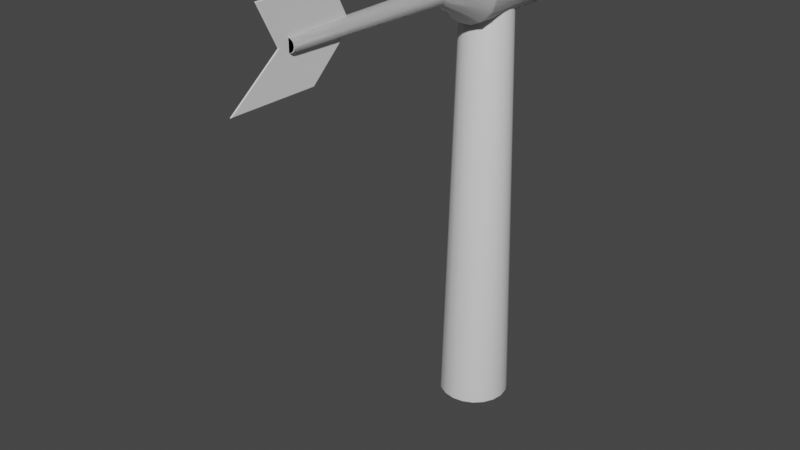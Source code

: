 # Source: wind_turbine.blend  (saved by Blender 2.93.20; exported with 4.5.12 LTS)
import bpy
from mathutils import Matrix  # noqa: F401  (used for matrix-valued properties, if any)

bpy.ops.wm.read_factory_settings(use_empty=True)
scene = bpy.context.scene
scene.name = 'Scene'

# ---- materials (node trees are filled in below, after node groups)
mat_material = bpy.data.materials.new('Material')
mat_material.use_transparent_shadow = False
mat_fin = bpy.data.materials.new('Fin')
mat_fin.use_transparent_shadow = False

# ---- material node trees
mat_material.use_nodes = True; mat_material.node_tree.nodes.clear()
_N = mat_material.node_tree.nodes; _L = mat_material.node_tree.links
n0 = _N.new('ShaderNodeBsdfPrincipled'); n0.name = 'Principled BSDF'; n0.location = (10, 300)
n0.distribution = 'GGX'
n0.subsurface_method = 'BURLEY'
n0.inputs[3].default_value = 1.45
n0.inputs[27].default_value = (0.0, 0.0, 0.0, 1.0)
n0.inputs[28].default_value = 1.0
n1 = _N.new('ShaderNodeOutputMaterial'); n1.name = 'Material Output'; n1.location = (300, 300)
_L.new(n0.outputs[0], n1.inputs[0])
n1.is_active_output = True
mat_fin.use_nodes = True; mat_fin.node_tree.nodes.clear()
_N = mat_fin.node_tree.nodes; _L = mat_fin.node_tree.links
n0 = _N.new('ShaderNodeBsdfPrincipled'); n0.name = 'Principled BSDF'; n0.location = (10, 300)
n0.distribution = 'GGX'
n0.subsurface_method = 'BURLEY'
n0.inputs[3].default_value = 1.45
n0.inputs[27].default_value = (0.0, 0.0, 0.0, 1.0)
n0.inputs[28].default_value = 1.0
n1 = _N.new('ShaderNodeOutputMaterial'); n1.name = 'Material Output'; n1.location = (300, 300)
_L.new(n0.outputs[0], n1.inputs[0])
n1.is_active_output = True

# ---- world
world_world = bpy.data.worlds.new('World'); scene.world = world_world
world_world.use_nodes = True; world_world.node_tree.nodes.clear()
_N = world_world.node_tree.nodes; _L = world_world.node_tree.links
n0 = _N.new('ShaderNodeOutputWorld'); n0.name = 'World Output'; n0.location = (300, 300)
n1 = _N.new('ShaderNodeBackground'); n1.name = 'Background'; n1.location = (10, 300)
n1.inputs[0].default_value = (0.05088, 0.05088, 0.05088, 1.0)
_L.new(n1.outputs[0], n0.inputs[0])
n0.is_active_output = True
world_world.color = (0.05088, 0.05088, 0.05088)
world_world.use_sun_shadow = False
world_world.sun_shadow_jitter_overblur = 0.0

# ---- meshes
me_cylinder = bpy.data.meshes.new('Cylinder')
me_cylinder.from_pydata([(-4.216e-09, 0.2569, -1.5), (-7.621e-09, 0.1821, 1.5), (0.07938, 0.2443, -1.5), (0.05626, 0.1732, 1.5), (0.151, 0.2078, -1.5), (0.107, 0.1473, 1.5), (0.2078, 0.151, -1.5), (0.1473, 0.107, 1.5), (0.2443, 0.07938, -1.5), (0.1732, 0.05626, 1.5), (0.2569, -1.1e-08, -1.5), (0.1821, -9.961e-09, 1.5), (0.2443, -0.07938, -1.5), (0.1732, -0.05626, 1.5), (0.2078, -0.151, -1.5), (0.1473, -0.107, 1.5), (0.151, -0.2078, -1.5), (0.107, -0.1473, 1.5), (0.07938, -0.2443, -1.5), (0.05626, -0.1732, 1.5), (-2.667e-08, -0.2569, -1.5), (-2.354e-08, -0.1821, 1.5), (-0.07938, -0.2443, -1.5), (-0.05626, -0.1732, 1.5), (-0.151, -0.2078, -1.5), (-0.107, -0.1473, 1.5), (-0.2078, -0.151, -1.5), (-0.1473, -0.107, 1.5), (-0.2443, -0.07938, -1.5), (-0.1732, -0.05626, 1.5), (-0.2569, 3.295e-09, -1.5), (-0.1821, 1.68e-10, 1.5), (-0.2443, 0.07938, -1.5), (-0.1732, 0.05626, 1.5), (-0.2078, 0.151, -1.5), (-0.1473, 0.107, 1.5), (-0.151, 0.2078, -1.5), (-0.107, 0.1473, 1.5), (-0.07938, 0.2443, -1.5), (-0.05626, 0.1732, 1.5)], [], [(0, 1, 3, 2), (2, 3, 5, 4), (4, 5, 7, 6), (6, 7, 9, 8), (8, 9, 11, 10), (10, 11, 13, 12), (12, 13, 15, 14), (14, 15, 17, 16), (16, 17, 19, 18), (18, 19, 21, 20), (20, 21, 23, 22), (22, 23, 25, 24), (24, 25, 27, 26), (26, 27, 29, 28), (28, 29, 31, 30), (30, 31, 33, 32), (32, 33, 35, 34), (34, 35, 37, 36), (3, 1, 39, 37, 35, 33, 31, 29, 27, 25, 23, 21, 19, 17, 15, 13, 11, 9, 7, 5), (36, 37, 39, 38), (38, 39, 1, 0), (0, 2, 4, 6, 8, 10, 12, 14, 16, 18, 20, 22, 24, 26, 28, 30, 32, 34, 36, 38)])
me_cylinder.polygons.foreach_set('use_smooth', [True] * 22)
_uv = me_cylinder.uv_layers.new(name='UVMap')
_uv.uv.foreach_set('vector', [0.07215, 0.7532, 0.0811, 0.001609, 0.1042, 0.001609, 0.1131, 0.7532, 0.1131, 0.7532, 0.1042, 0.001609, 0.1261, 0.001055, 0.1521, 0.7522, 0.1521, 0.7522, 0.1261, 0.001055, 0.1448, 0.0, 0.1853, 0.7504, 0.708, 0.001969, 0.6768, 0.7528, 0.6581, 0.752, 0.6748, 0.0005046, 0.6748, 0.0005046, 0.6581, 0.752, 0.6361, 0.7517, 0.6358, 0.0, 0.6358, 0.0, 0.6361, 0.7517, 0.613, 0.752, 0.5948, 0.0005046, 0.5948, 0.0005046, 0.613, 0.752, 0.5911, 0.7528, 0.5558, 0.001969, 0.9668, 0.7515, 0.9813, 4.745e-05, 1.0, 0.0, 1.0, 0.7515, 0.3706, 0.002858, 0.3301, 0.7532, 0.3114, 0.7522, 0.3374, 0.0009847, 0.3374, 0.0009847, 0.3114, 0.7522, 0.2895, 0.7516, 0.2984, 0.0, 0.2984, 0.0, 0.2895, 0.7516, 0.2664, 0.7516, 0.2574, 0.0, 0.2574, 0.0, 0.2664, 0.7516, 0.2444, 0.7522, 0.2184, 0.0009847, 0.2184, 0.0009847, 0.2444, 0.7522, 0.2258, 0.7532, 0.1853, 0.002858, 0.5558, 0.002858, 0.5154, 0.7532, 0.4967, 0.7522, 0.5227, 0.0009847, 0.5227, 0.0009847, 0.4967, 0.7522, 0.4747, 0.7516, 0.4837, 0.0, 0.4837, 0.0, 0.4747, 0.7516, 0.4517, 0.7516, 0.4427, 0.0, 0.4427, 0.0, 0.4517, 0.7516, 0.4297, 0.7522, 0.4037, 0.0009847, 0.4037, 0.0009847, 0.4297, 0.7522, 0.411, 0.7532, 0.3706, 0.002858, 0.708, 0.3432, 0.708, 0.3201, 0.7151, 0.2982, 0.7287, 0.2795, 0.7474, 0.2659, 0.7693, 0.2588, 0.7924, 0.2588, 0.8143, 0.2659, 0.833, 0.2795, 0.8466, 0.2982, 0.8537, 0.3201, 0.8537, 0.3432, 0.8466, 0.3652, 0.833, 0.3838, 0.8143, 0.3974, 0.7924, 0.4045, 0.7693, 0.4045, 0.7474, 0.3974, 0.7287, 0.3838, 0.7151, 0.3652, 0.0, 0.7504, 0.04047, 0.0, 0.05915, 0.001055, 0.03316, 0.7522, 0.03316, 0.7522, 0.05915, 0.001055, 0.0811, 0.001609, 0.07215, 0.7532, 0.7779, 0.2461, 0.7447, 0.222, 0.7206, 0.1889, 0.708, 0.1499, 0.708, 0.1089, 0.7206, 0.06992, 0.7447, 0.03676, 0.7779, 0.01267, 0.8169, 0.0, 0.8579, 0.0, 0.8969, 0.01267, 0.93, 0.03676, 0.9541, 0.06992, 0.9668, 0.1089, 0.9668, 0.1499, 0.9541, 0.1889, 0.93, 0.222, 0.8969, 0.2461, 0.8579, 0.2588, 0.8169, 0.2588])
me_cylinder.materials.append(mat_material)
me_cylinder.use_remesh_fix_poles = True
me_cylinder.use_remesh_preserve_attributes = False
me_cylinder.update()
me_cylinder_001 = bpy.data.meshes.new('Cylinder.001')
me_cylinder_001.from_pydata([(0.0, 0.5, 0.2528), (-1.408e-08, -0.5, 0.06678), (0.1022, 0.5, 0.2309), (0.02701, -0.5, 0.061), (0.1868, 0.5, 0.1691), (0.04935, -0.5, 0.04468), (0.2391, 0.5, 0.07811), (0.06316, -0.5, 0.02064), (0.25, 0.5, -0.02642), (0.06605, -0.5, -0.00698), (0.2177, 0.5, -0.1264), (0.05751, -0.5, -0.03339), (0.1478, 0.5, -0.2045), (0.03904, -0.5, -0.05402), (0.05226, 0.5, -0.2472), (0.01381, -0.5, -0.06532), (-0.05226, 0.5, -0.2472), (-0.01381, -0.5, -0.06532), (-0.1478, 0.5, -0.2045), (-0.03904, -0.5, -0.05402), (-0.2177, 0.5, -0.1264), (-0.05751, -0.5, -0.03339), (-0.25, 0.5, -0.02642), (-0.06605, -0.5, -0.00698), (-0.2391, 0.5, 0.07811), (-0.06316, -0.5, 0.02064), (-0.1868, 0.5, 0.1691), (-0.04935, -0.5, 0.04468), (-0.1022, 0.5, 0.2309), (-0.02701, -0.5, 0.061), (0.0, -0.2244, 0.2528), (0.1022, -0.2244, 0.2309), (0.1868, -0.2244, 0.1691), (0.2391, -0.2244, 0.07811), (0.25, -0.2244, -0.02642), (0.2177, -0.2244, -0.1264), (0.1478, -0.2244, -0.2045), (0.05226, -0.2244, -0.2472), (-0.05226, -0.2244, -0.2472), (-0.1478, -0.2244, -0.2045), (-0.2177, -0.2244, -0.1264), (-0.25, -0.2244, -0.02642), (-0.2391, -0.2244, 0.07811), (-0.1868, -0.2244, 0.1691), (-0.1022, -0.2244, 0.2309), (0.01955, -1.789, 0.04416), (-1.282e-07, -1.789, 0.04833), (0.03572, -1.789, 0.03234), (0.04572, -1.789, 0.01494), (0.04781, -1.789, -0.005052), (0.04163, -1.789, -0.02417), (0.02825, -1.789, -0.0391), (0.009994, -1.789, -0.04728), (-0.009994, -1.789, -0.04728), (-0.02826, -1.789, -0.0391), (-0.04163, -1.789, -0.02417), (-0.04781, -1.789, -0.005052), (-0.04572, -1.789, 0.01494), (-0.03572, -1.789, 0.03234), (-0.01955, -1.789, 0.04416), (1.694e-08, -2.011, 0.2826), (-1.694e-08, -2.23, -0.2826), (1.694e-08, -1.446, 0.2826), (-1.694e-08, -1.61, -0.2826), (0.0, -1.865, -3.066e-08), (0.0, -1.3, -2.375e-08)], [], [(30, 1, 3, 31), (31, 3, 5, 32), (32, 5, 7, 33), (33, 7, 9, 34), (34, 9, 11, 35), (35, 11, 13, 36), (36, 13, 15, 37), (37, 15, 17, 38), (38, 17, 19, 39), (39, 19, 21, 40), (40, 21, 23, 41), (41, 23, 25, 42), (42, 25, 27, 43), (11, 9, 49, 50), (43, 27, 29, 44), (44, 29, 1, 30), (0, 2, 4, 6, 8, 10, 12, 14, 16, 18, 20, 22, 24, 26, 28), (28, 44, 30, 0), (26, 43, 44, 28), (24, 42, 43, 26), (22, 41, 42, 24), (20, 40, 41, 22), (18, 39, 40, 20), (16, 38, 39, 18), (14, 37, 38, 16), (12, 36, 37, 14), (10, 35, 36, 12), (8, 34, 35, 10), (6, 33, 34, 8), (4, 32, 33, 6), (2, 31, 32, 4), (0, 30, 31, 2), (45, 46, 59, 58, 57, 56, 55, 54, 53, 52, 51, 50, 49, 48, 47), (21, 19, 54, 55), (1, 29, 59, 46), (7, 5, 47, 48), (17, 15, 52, 53), (3, 1, 46, 45), (27, 25, 57, 58), (13, 11, 50, 51), (23, 21, 55, 56), (9, 7, 48, 49), (19, 17, 53, 54), (29, 27, 58, 59), (5, 3, 45, 47), (15, 13, 51, 52), (25, 23, 56, 57), (64, 61, 63, 65), (60, 64, 65, 62)])
me_cylinder_001.polygons.foreach_set('use_smooth', [1, 1, 1, 1, 1, 1, 1, 1, 1, 1, 1, 1, 1, 1, 1, 1, 1, 1, 1, 1, 1, 1, 1, 1, 1, 1, 1, 1, 1, 1, 1, 1, 1, 1, 1, 1, 1, 1, 1, 1, 1, 1, 1, 1, 1, 1, 1, 0, 0])
me_cylinder_001.polygons.foreach_set('material_index', [0, 0, 0, 0, 0, 0, 0, 0, 0, 0, 0, 0, 0, 0, 0, 0, 0, 0, 0, 0, 0, 0, 0, 0, 0, 0, 0, 0, 0, 0, 0, 0, 0, 0, 0, 0, 0, 0, 0, 0, 0, 0, 0, 0, 0, 0, 0, 1, 1])
_uv = me_cylinder_001.uv_layers.new(name='UVMap')
_uv.uv.foreach_set('vector', [0.189, 0.2753, 0.1742, 0.3803, 0.1637, 0.3803, 0.1493, 0.2753, 0.1493, 0.2753, 0.1637, 0.3803, 0.1541, 0.3803, 0.1129, 0.2753, 0.4493, 0.2753, 0.3999, 0.3802, 0.391, 0.3802, 0.4155, 0.2753, 0.4155, 0.2753, 0.391, 0.3802, 0.3806, 0.3801, 0.376, 0.2753, 0.5614, 0.5136, 0.6142, 0.3998, 0.6236, 0.4032, 0.5967, 0.5265, 0.5967, 0.5265, 0.6236, 0.4032, 0.6341, 0.4043, 0.6364, 0.5305, 0.6364, 0.5305, 0.6341, 0.4043, 0.6438, 0.4028, 0.6734, 0.5249, 0.2615, 0.5948, 0.2762, 0.4898, 0.2866, 0.4898, 0.3013, 0.5948, 0.5614, 0.2301, 0.5318, 0.3523, 0.522, 0.3508, 0.5243, 0.2246, 0.5243, 0.2246, 0.522, 0.3508, 0.5115, 0.3518, 0.4847, 0.2286, 0.4847, 0.2286, 0.5115, 0.3518, 0.5022, 0.3553, 0.4493, 0.2415, 0.03651, 0.5948, 0.05112, 0.4898, 0.06167, 0.4898, 0.07645, 0.5948, 0.6734, 0.5135, 0.7263, 0.3997, 0.7356, 0.4031, 0.7088, 0.5264, 0.3704, 0.3802, 0.3806, 0.3801, 0.381, 0.8699, 0.3736, 0.8699, 0.7088, 0.5264, 0.7356, 0.4031, 0.7461, 0.4042, 0.7484, 0.5304, 0.7484, 0.5304, 0.7461, 0.4042, 0.7558, 0.4027, 0.7854, 0.5248, 0.8634, 0.87, 0.8472, 0.9062, 0.8175, 0.9328, 0.7795, 0.945, 0.7398, 0.9407, 0.7052, 0.9208, 0.6817, 0.8886, 0.6734, 0.8497, 0.6817, 0.8108, 0.7052, 0.7787, 0.7398, 0.759, 0.7795, 0.7549, 0.8175, 0.7673, 0.8472, 0.7939, 0.8634, 0.8302, 0.2252, 6.557e-05, 0.2252, 0.2753, 0.189, 0.2753, 0.189, 0.0, 0.686, 0.7509, 0.7088, 0.5264, 0.7484, 0.5304, 0.7256, 0.7549, 0.07645, 0.8701, 0.07645, 0.5948, 0.1129, 0.5947, 0.1129, 0.87, 0.03651, 0.8701, 0.03651, 0.5948, 0.07645, 0.5948, 0.07645, 0.8701, 2.98e-08, 0.87, 0.0, 0.5947, 0.03651, 0.5948, 0.03651, 0.8701, 0.5015, 0.0, 0.5243, 0.2246, 0.4847, 0.2286, 0.4619, 0.004017, 0.3013, 0.8701, 0.3013, 0.5948, 0.3376, 0.5947, 0.3376, 0.87, 0.2615, 0.8701, 0.2615, 0.5948, 0.3013, 0.5948, 0.3013, 0.8701, 0.2252, 0.87, 0.2252, 0.5947, 0.2615, 0.5948, 0.2615, 0.8701, 0.574, 0.7511, 0.5967, 0.5265, 0.6364, 0.5305, 0.6136, 0.7551, 0.376, 0.0, 0.376, 0.2753, 0.3376, 0.2753, 0.3376, 1.723e-05, 0.4155, 9.239e-06, 0.4155, 0.2753, 0.376, 0.2753, 0.376, 0.0, 0.4493, 4.333e-05, 0.4493, 0.2753, 0.4155, 0.2753, 0.4155, 9.239e-06, 0.1493, 0.0, 0.1493, 0.2753, 0.1129, 0.2753, 0.1129, 6.557e-05, 0.189, 0.0, 0.189, 0.2753, 0.1493, 0.2753, 0.1493, 0.0, 0.4825, 0.7625, 0.4856, 0.7694, 0.4856, 0.777, 0.4825, 0.784, 0.4768, 0.7891, 0.4696, 0.7914, 0.462, 0.7906, 0.4554, 0.7869, 0.4509, 0.7807, 0.4493, 0.7733, 0.4509, 0.7659, 0.4554, 0.7597, 0.462, 0.7559, 0.4696, 0.7551, 0.4768, 0.7574, 0.5115, 0.3518, 0.522, 0.3508, 0.5614, 0.7543, 0.5538, 0.7551, 0.1742, 0.3803, 0.1838, 0.3803, 0.1797, 0.8701, 0.1727, 0.8701, 0.391, 0.3802, 0.3999, 0.3802, 0.395, 0.8699, 0.3886, 0.8699, 0.2866, 0.4898, 0.2762, 0.4898, 0.2776, 1.252e-05, 0.2852, 1.252e-05, 0.1637, 0.3803, 0.1742, 0.3803, 0.1727, 0.8701, 0.1652, 0.8701, 0.07131, 0.4897, 0.06167, 0.4898, 0.06021, 1.252e-05, 0.06718, 0.0, 0.6341, 0.4043, 0.6236, 0.4032, 0.6659, 0.0, 0.6734, 0.0007681, 0.05112, 0.4898, 0.04148, 0.4897, 0.04559, 0.0, 0.05257, 1.252e-05, 0.3806, 0.3801, 0.391, 0.3802, 0.3886, 0.8699, 0.381, 0.8699, 0.2962, 0.4897, 0.2866, 0.4898, 0.2852, 1.252e-05, 0.2921, 0.0, 0.7461, 0.4042, 0.7356, 0.4031, 0.7778, 0.0, 0.7854, 0.0007663, 0.1541, 0.3803, 0.1637, 0.3803, 0.1652, 0.8701, 0.1582, 0.8701, 0.2762, 0.4898, 0.2666, 0.4897, 0.2707, 0.0, 0.2776, 1.252e-05, 0.06167, 0.4898, 0.05112, 0.4898, 0.05257, 1.252e-05, 0.06021, 1.252e-05, 0.8927, 0.2148, 0.7854, 0.3533, 0.7854, 0.1179, 0.8927, 0.0, 1.0, 0.2701, 0.8927, 0.2148, 0.8927, 0.0, 1.0, 0.05535])
me_cylinder_001.materials.append(mat_material)
me_cylinder_001.materials.append(mat_fin)
me_cylinder_001.use_remesh_fix_poles = True
me_cylinder_001.use_remesh_preserve_attributes = False
me_cylinder_001.update()

# ---- objects
ob_body = bpy.data.objects.new('body', me_cylinder)
ob_head = bpy.data.objects.new('head', me_cylinder_001)

# ---- transforms, parenting, visibility, modifiers, constraints
ob_body.location = (0.0, 0.0, 0.0)
_m = ob_body.modifiers.new('Bevel', 'BEVEL')
_m.width = 0.01
_m.width_pct = 0.01
_m.segments = 4
ob_head.location = (0.0, -0.01805, 1.649)
_vg = ob_head.vertex_groups.new(name='Fin')
_vg.add([60, 61, 62, 63, 64, 65], 1.0, 'REPLACE')
_m = ob_head.modifiers.new('Solidify', 'SOLIDIFY')
_m.offset = 0.0
_m.vertex_group = 'Fin'
_m = ob_head.modifiers.new('Bevel', 'BEVEL')
_m.width = 0.01
_m.width_pct = 0.01
_m.segments = 4

# ---- collection membership
scene.collection.objects.link(ob_body)
scene.collection.objects.link(ob_head)

# ---- scene / render settings (as saved in the file)
scene.frame_start = 1; scene.frame_end = 250; scene.frame_set(0)
scene.render.engine = 'BLENDER_EEVEE_NEXT'
scene.cycles.use_denoising = False
scene.cycles.samples = 128
scene.cycles.sampling_pattern = 'TABULATED_SOBOL'
scene.cycles.use_adaptive_sampling = False
scene.cycles.use_light_tree = False
scene.view_settings.view_transform = 'Filmic'
bpy.context.view_layer.update()

# ---- added for rendering (the .blend has no active camera and no usable light): camera, sun
cam_auto = bpy.data.cameras.new('AutoCamera')
cam_auto.lens = 50.0
cam_auto.sensor_width = 36.0
cam_auto.clip_end = 1000.0
ob_auto_camera = bpy.data.objects.new('AutoCamera', cam_auto)
scene.collection.objects.link(ob_auto_camera)
ob_auto_camera.location = (4.08335, -5.78168, 3.48252)
ob_auto_camera.rotation_euler = (1.09748, -7.21219e-08, 0.694738)
scene.camera = ob_auto_camera
light_auto_sun = bpy.data.lights.new('AutoSun', 'SUN')
light_auto_sun.energy = 3.0
light_auto_sun.angle = 0.0523599
ob_auto_sun = bpy.data.objects.new('AutoSun', light_auto_sun)
scene.collection.objects.link(ob_auto_sun)
ob_auto_sun.rotation_euler = (0.872665, 0.174533, 0.523599)
bpy.context.view_layer.update()
